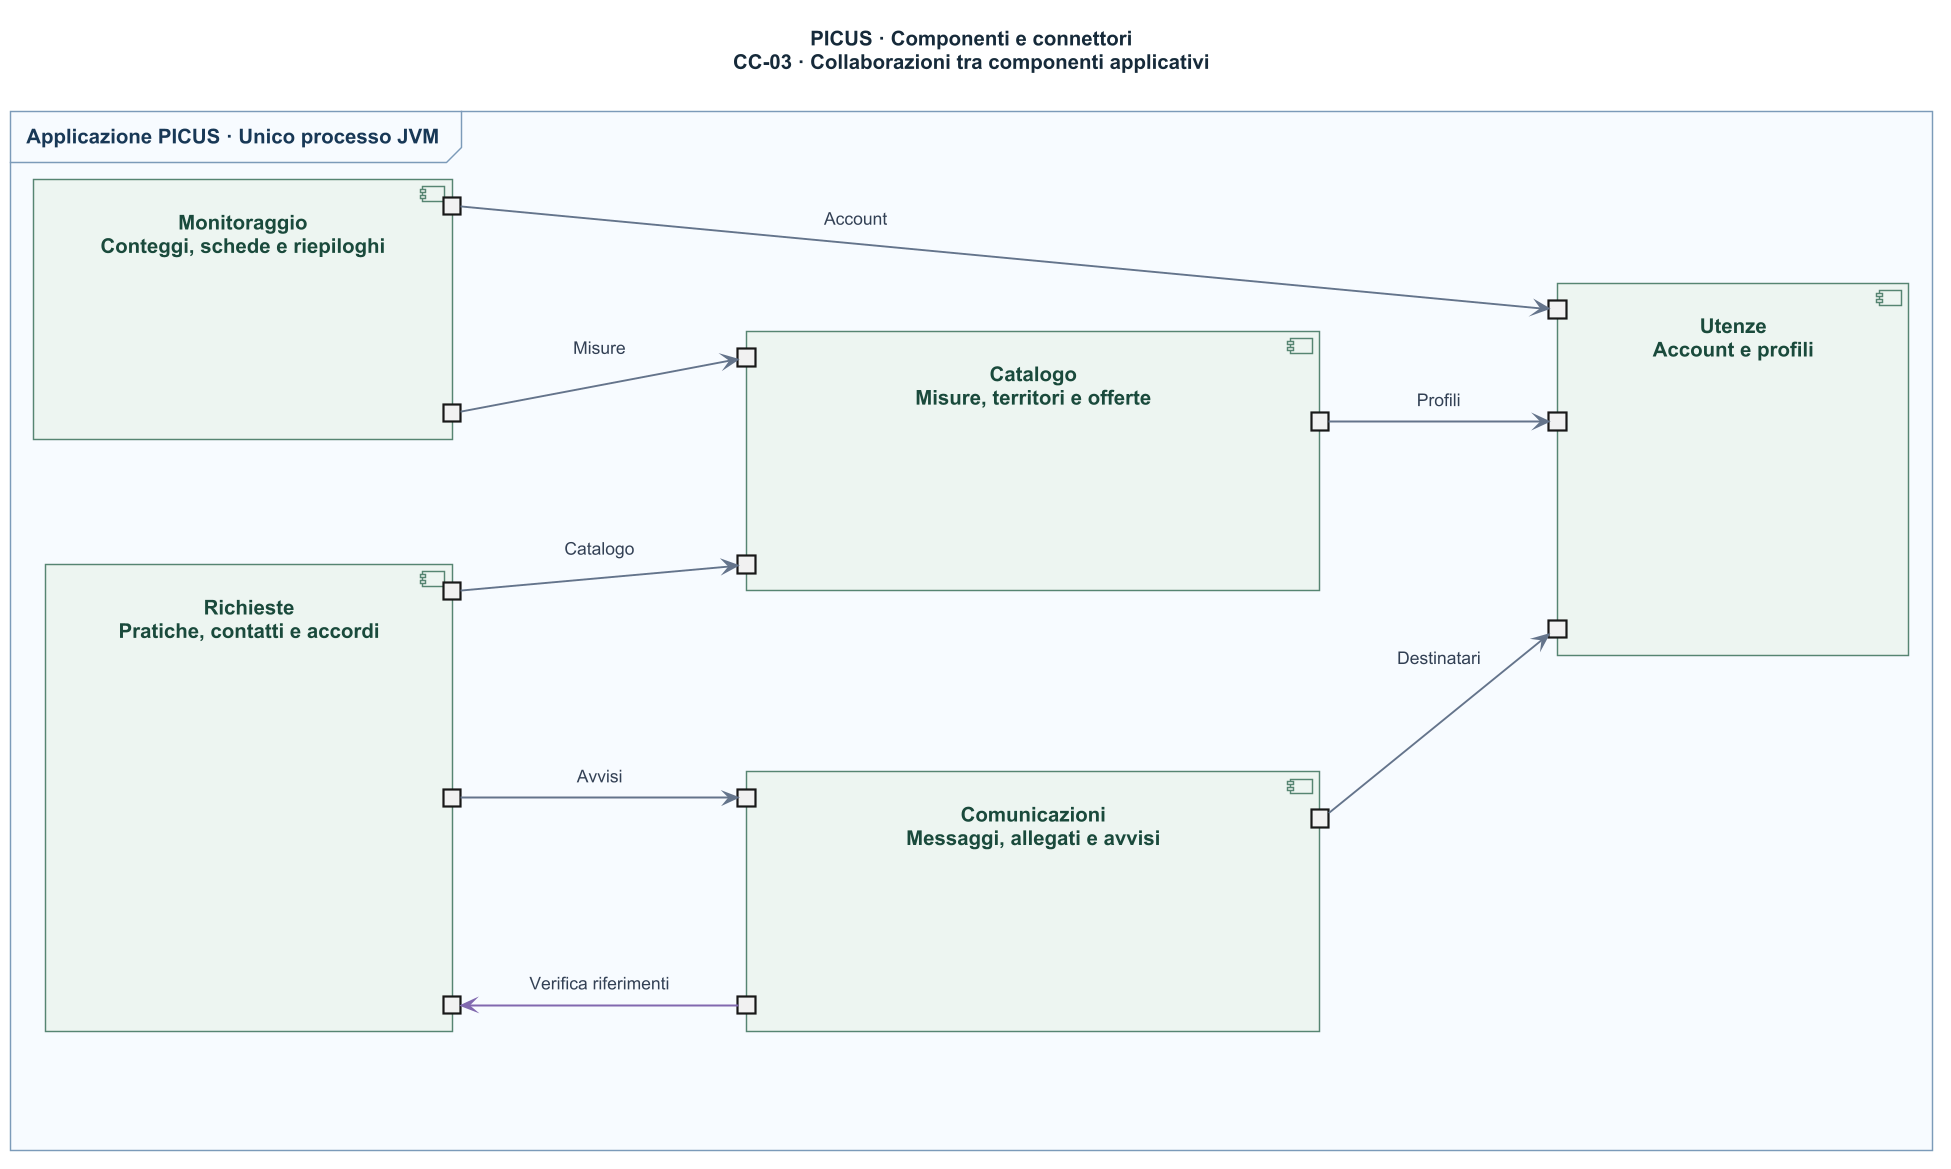

The diagram above was rendered by PlantUML. Its source (embedded in the PNG):
@startuml
!include C&C-style.iuml
left to right direction
skinparam nodesep 65
skinparam ranksep 75
title PICUS · Componenti e connettori\nCC-03 · Collaborazioni tra componenti applicativi

frame "Applicazione PICUS · Unico processo JVM" as JVM {
' portin/portout dispongono i quadratini sui lati; le frecce indicano le invocazioni.
  component "Richieste\nPratiche, contatti e accordi" as R {
    portout " " as R_C
    portout " " as R_A
    portout " " as R_CHECK
  }
  component "Monitoraggio\nConteggi, schede e riepiloghi" as M {
    portout " " as M_C
    portout " " as M_U
  }
  component "Catalogo\nMisure, territori e offerte" as C {
    portin " " as C_R
    portin " " as C_M
    portout " " as C_U
  }
  component "Comunicazioni\nMessaggi, allegati e avvisi" as A {
    portin " " as A_R
    portin " " as A_CHECK
    portout " " as A_U
  }
  component "Utenze\nAccount e profili" as U {
    portin " " as U_C
    portin " " as U_A
    portin " " as U_M
  }
}
R_C --> C_R : Catalogo
R_A --> A_R : Avvisi
A_CHECK -[#8069AE]-> R_CHECK : Verifica riferimenti
A_U --> U_A : Destinatari
C_U --> U_C : Profili
M_C --> C_M : Misure
M_U --> U_M : Account
@enduml